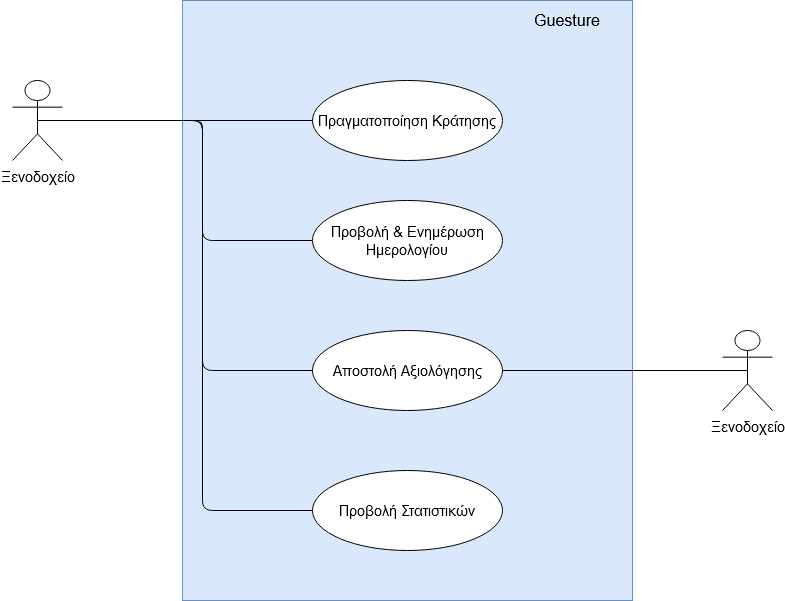

The diagram above was exported from draw.io. Its source (the exported page's mxGraphModel, read from the mxfile embedded in the PNG):
<mxGraphModel dx="1038" dy="1373" grid="1" gridSize="10" guides="1" tooltips="1" connect="1" arrows="1" fold="1" page="1" pageScale="1" pageWidth="1169" pageHeight="826" background="#ffffff" math="0" shadow="0">
  <root>
    <mxCell id="0" />
    <mxCell id="1" parent="0" />
    <mxCell id="jHQrTg3KlWLPvxAL-i70-41" value="" style="rounded=0;whiteSpace=wrap;html=1;fontSize=15;fillColor=#dae8fc;strokeColor=#6c8ebf;" vertex="1" parent="1">
      <mxGeometry x="480" y="-10" width="450" height="600" as="geometry" />
    </mxCell>
    <mxCell id="jHQrTg3KlWLPvxAL-i70-42" value="&lt;font style=&quot;font-size: 16px&quot;&gt;Guesture&lt;/font&gt;" style="text;html=1;strokeColor=none;fillColor=none;align=center;verticalAlign=middle;whiteSpace=wrap;rounded=0;fontSize=15;" vertex="1" parent="1">
      <mxGeometry x="840" width="50" height="20" as="geometry" />
    </mxCell>
    <mxCell id="jHQrTg3KlWLPvxAL-i70-43" value="Πραγματοποίηση Κράτησης" style="ellipse;whiteSpace=wrap;html=1;fontSize=15;" vertex="1" parent="1">
      <mxGeometry x="610" y="70" width="190" height="80" as="geometry" />
    </mxCell>
    <mxCell id="jHQrTg3KlWLPvxAL-i70-56" style="edgeStyle=none;rounded=1;orthogonalLoop=1;jettySize=auto;html=1;exitX=0;exitY=0.5;exitDx=0;exitDy=0;endArrow=none;endFill=0;entryX=0.5;entryY=0.5;entryDx=0;entryDy=0;entryPerimeter=0;fontSize=15;" edge="1" parent="1" source="jHQrTg3KlWLPvxAL-i70-45" target="jHQrTg3KlWLPvxAL-i70-48">
      <mxGeometry relative="1" as="geometry">
        <Array as="points">
          <mxPoint x="500" y="230" />
          <mxPoint x="500" y="110" />
        </Array>
      </mxGeometry>
    </mxCell>
    <mxCell id="jHQrTg3KlWLPvxAL-i70-45" value="Προβολή &amp;amp; Ενημέρωση Ημερολογίου" style="ellipse;whiteSpace=wrap;html=1;fontSize=15;" vertex="1" parent="1">
      <mxGeometry x="610" y="190" width="190" height="80" as="geometry" />
    </mxCell>
    <mxCell id="jHQrTg3KlWLPvxAL-i70-57" style="edgeStyle=none;rounded=1;orthogonalLoop=1;jettySize=auto;html=1;exitX=0;exitY=0.5;exitDx=0;exitDy=0;entryX=0.5;entryY=0.5;entryDx=0;entryDy=0;entryPerimeter=0;endArrow=none;endFill=0;fontSize=15;" edge="1" parent="1" source="jHQrTg3KlWLPvxAL-i70-46" target="jHQrTg3KlWLPvxAL-i70-48">
      <mxGeometry relative="1" as="geometry">
        <Array as="points">
          <mxPoint x="500" y="360" />
          <mxPoint x="500" y="110" />
          <mxPoint x="490" y="110" />
        </Array>
      </mxGeometry>
    </mxCell>
    <mxCell id="jHQrTg3KlWLPvxAL-i70-62" style="edgeStyle=none;rounded=1;orthogonalLoop=1;jettySize=auto;html=1;exitX=1;exitY=0.5;exitDx=0;exitDy=0;entryX=0.5;entryY=0.5;entryDx=0;entryDy=0;entryPerimeter=0;endArrow=none;endFill=0;fontSize=15;" edge="1" parent="1" source="jHQrTg3KlWLPvxAL-i70-46" target="jHQrTg3KlWLPvxAL-i70-60">
      <mxGeometry relative="1" as="geometry" />
    </mxCell>
    <mxCell id="jHQrTg3KlWLPvxAL-i70-46" value="Αποστολή Αξιολόγησης" style="ellipse;whiteSpace=wrap;html=1;fontSize=15;" vertex="1" parent="1">
      <mxGeometry x="610" y="320" width="190" height="80" as="geometry" />
    </mxCell>
    <mxCell id="jHQrTg3KlWLPvxAL-i70-58" style="edgeStyle=none;rounded=1;orthogonalLoop=1;jettySize=auto;html=1;exitX=0;exitY=0.5;exitDx=0;exitDy=0;entryX=0.5;entryY=0.5;entryDx=0;entryDy=0;entryPerimeter=0;endArrow=none;endFill=0;fontSize=15;" edge="1" parent="1" source="jHQrTg3KlWLPvxAL-i70-47" target="jHQrTg3KlWLPvxAL-i70-48">
      <mxGeometry relative="1" as="geometry">
        <Array as="points">
          <mxPoint x="500" y="500" />
          <mxPoint x="500" y="110" />
        </Array>
      </mxGeometry>
    </mxCell>
    <mxCell id="jHQrTg3KlWLPvxAL-i70-47" value="Προβολή Στατιστικών" style="ellipse;whiteSpace=wrap;html=1;fontSize=15;" vertex="1" parent="1">
      <mxGeometry x="610" y="460" width="190" height="80" as="geometry" />
    </mxCell>
    <mxCell id="jHQrTg3KlWLPvxAL-i70-54" style="rounded=0;orthogonalLoop=1;jettySize=auto;html=1;entryX=0;entryY=0.5;entryDx=0;entryDy=0;exitX=0.5;exitY=0.5;exitDx=0;exitDy=0;exitPerimeter=0;endArrow=none;endFill=0;fontSize=15;" edge="1" parent="1" source="jHQrTg3KlWLPvxAL-i70-48" target="jHQrTg3KlWLPvxAL-i70-43">
      <mxGeometry relative="1" as="geometry">
        <mxPoint x="335" y="110" as="sourcePoint" />
      </mxGeometry>
    </mxCell>
    <mxCell id="jHQrTg3KlWLPvxAL-i70-48" value="Ξενοδοχείο" style="shape=umlActor;verticalLabelPosition=bottom;verticalAlign=top;html=1;outlineConnect=0;fontSize=15;" vertex="1" parent="1">
      <mxGeometry x="310" y="70" width="50" height="80" as="geometry" />
    </mxCell>
    <mxCell id="jHQrTg3KlWLPvxAL-i70-60" value="Ξενοδοχείο" style="shape=umlActor;verticalLabelPosition=bottom;verticalAlign=top;html=1;outlineConnect=0;fontSize=15;" vertex="1" parent="1">
      <mxGeometry x="1020" y="320" width="50" height="80" as="geometry" />
    </mxCell>
  </root>
</mxGraphModel>